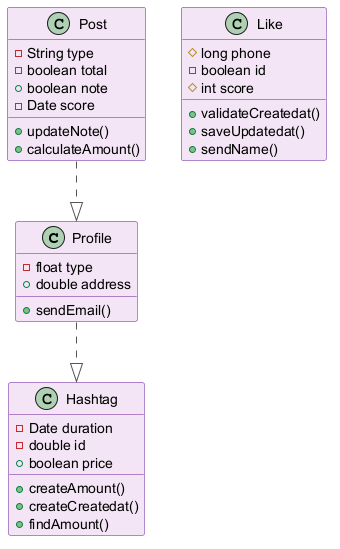

The diagram above was rendered by PlantUML. Its source (embedded in the PNG):
@startuml
skinparam backgroundColor #FFFFFF
skinparam classBackgroundColor #F3E5F5
skinparam classBorderColor #6A1B9A
skinparam ArrowColor #555555
class Profile {
  -float type
  +double address
  +sendEmail()
}
class Hashtag {
  -Date duration
  -double id
  +boolean price
  +createAmount()
  +createCreatedat()
  +findAmount()
}
class Like {
  #long phone
  -boolean id
  #int score
  +validateCreatedat()
  +saveUpdatedat()
  +sendName()
}
class Post {
  -String type
  -boolean total
  +boolean note
  -Date score
  +updateNote()
  +calculateAmount()
}
Post ..|> Profile
Profile ..|> Hashtag
@enduml